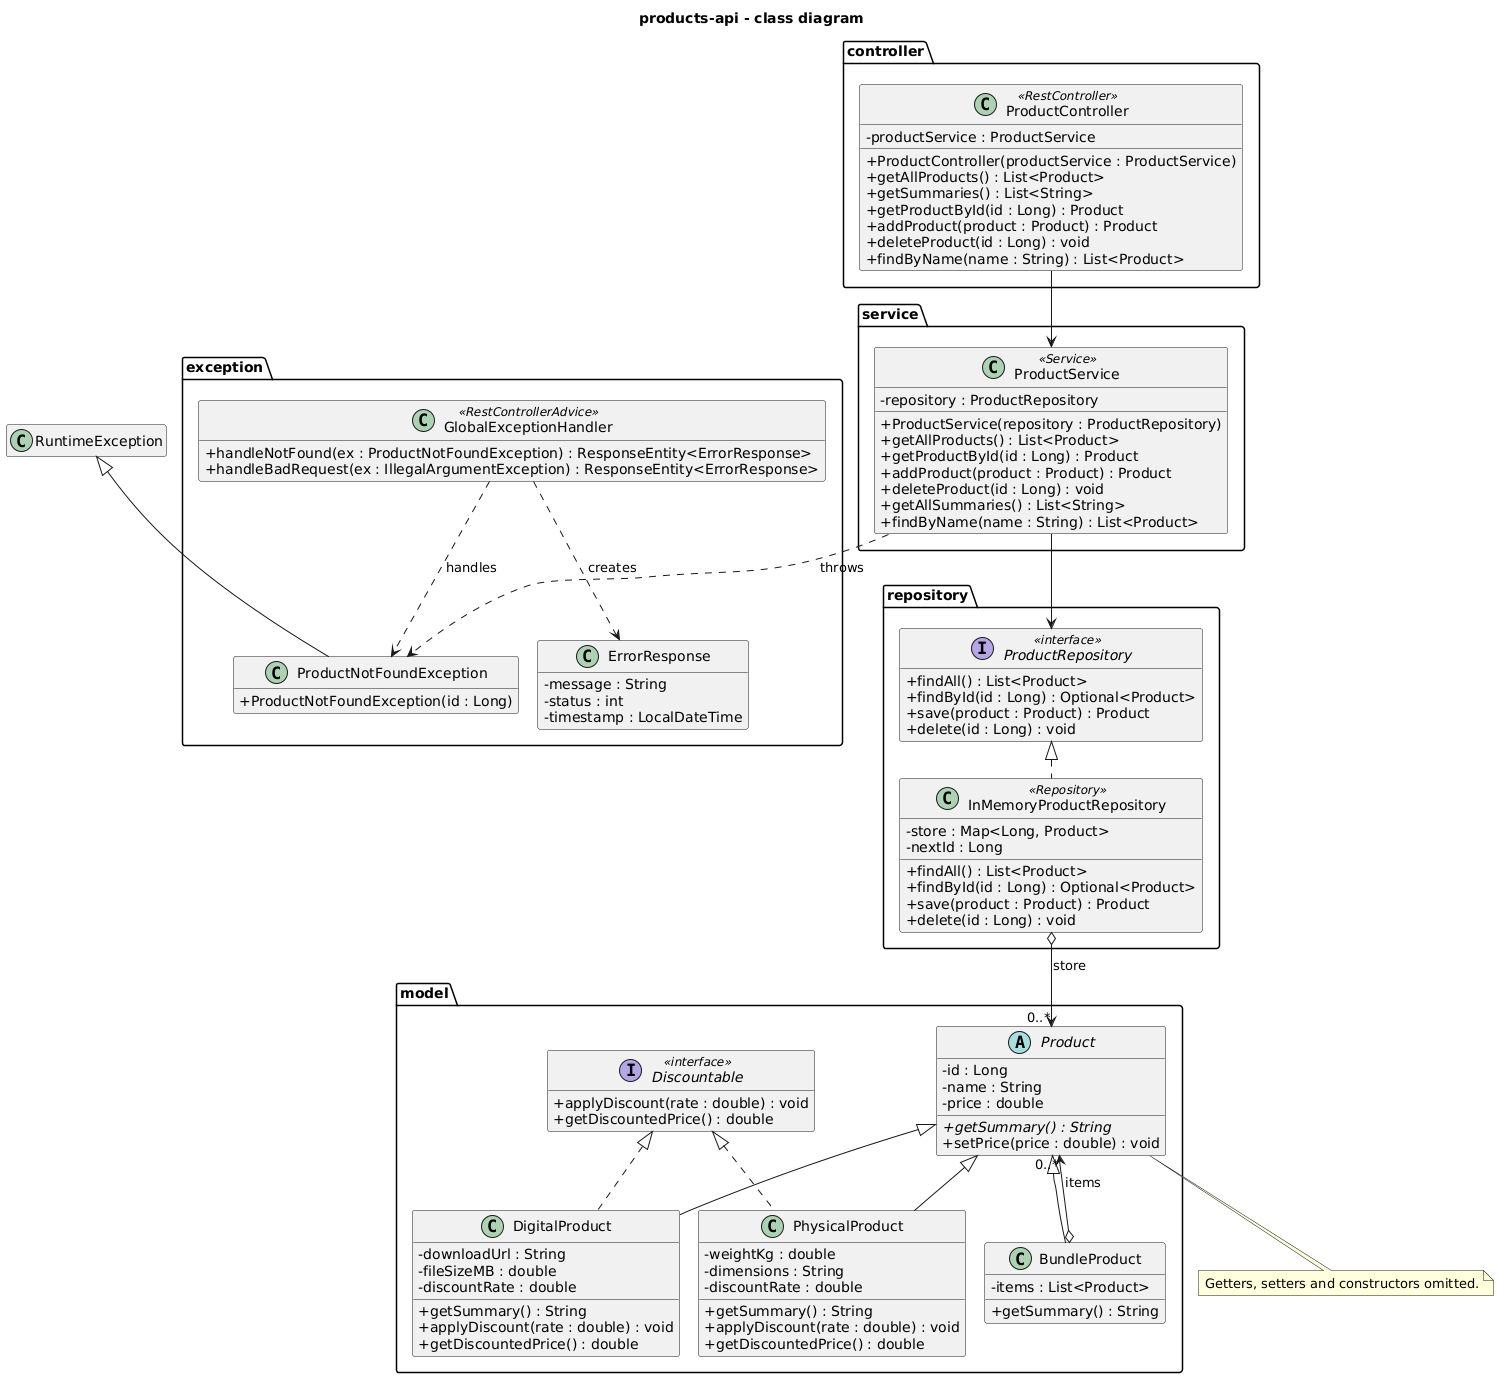

The diagram above was rendered by PlantUML. Its source (embedded in the PNG):
@startuml
!pragma layout smetana
skinparam classAttributeIconSize 0
hide empty members
title products-api - class diagram

package controller {
  class ProductController <<RestController>> {
    - productService : ProductService
    + ProductController(productService : ProductService)
    + getAllProducts() : List<Product>
    + getSummaries() : List<String>
    + getProductById(id : Long) : Product
    + addProduct(product : Product) : Product
    + deleteProduct(id : Long) : void
    + findByName(name : String) : List<Product>
  }
}

package service {
  class ProductService <<Service>> {
    - repository : ProductRepository
    + ProductService(repository : ProductRepository)
    + getAllProducts() : List<Product>
    + getProductById(id : Long) : Product
    + addProduct(product : Product) : Product
    + deleteProduct(id : Long) : void
    + getAllSummaries() : List<String>
    + findByName(name : String) : List<Product>
  }
}

package repository {
  interface ProductRepository <<interface>> {
    + findAll() : List<Product>
    + findById(id : Long) : Optional<Product>
    + save(product : Product) : Product
    + delete(id : Long) : void
  }
  class InMemoryProductRepository <<Repository>> {
    - store : Map<Long, Product>
    - nextId : Long
    + findAll() : List<Product>
    + findById(id : Long) : Optional<Product>
    + save(product : Product) : Product
    + delete(id : Long) : void
  }
}

package exception {
  class GlobalExceptionHandler <<RestControllerAdvice>> {
    + handleNotFound(ex : ProductNotFoundException) : ResponseEntity<ErrorResponse>
    + handleBadRequest(ex : IllegalArgumentException) : ResponseEntity<ErrorResponse>
  }
  class ProductNotFoundException {
    + ProductNotFoundException(id : Long)
  }
  class ErrorResponse {
    - message : String
    - status : int
    - timestamp : LocalDateTime
  }
}

package model {
  abstract class Product {
    - id : Long
    - name : String
    - price : double
    + {abstract} getSummary() : String
    + setPrice(price : double) : void
  }
  interface Discountable <<interface>> {
    + applyDiscount(rate : double) : void
    + getDiscountedPrice() : double
  }
  class DigitalProduct {
    - downloadUrl : String
    - fileSizeMB : double
    - discountRate : double
    + getSummary() : String
    + applyDiscount(rate : double) : void
    + getDiscountedPrice() : double
  }
  class PhysicalProduct {
    - weightKg : double
    - dimensions : String
    - discountRate : double
    + getSummary() : String
    + applyDiscount(rate : double) : void
    + getDiscountedPrice() : double
  }
  class BundleProduct {
    - items : List<Product>
    + getSummary() : String
  }
}

class RuntimeException

' association: a field of that type (solid line, open arrowhead)
ProductController --> ProductService
ProductService --> ProductRepository

' realisation: dashed line, hollow triangle at the interface
ProductRepository <|.. InMemoryProductRepository
Discountable <|.. DigitalProduct
Discountable <|.. PhysicalProduct

' inheritance: solid line, hollow triangle at the parent
Product <|-- DigitalProduct
Product <|-- PhysicalProduct
Product <|-- BundleProduct
RuntimeException <|-- ProductNotFoundException

' aggregation: these classes hold products
BundleProduct o--> "0..*" Product : items
InMemoryProductRepository o--> "0..*" Product : store

' dependency: uses or throws, no field (dashed line, open arrowhead)
ProductService ..> ProductNotFoundException : throws
GlobalExceptionHandler ..> ProductNotFoundException : handles
GlobalExceptionHandler ..> ErrorResponse : creates

note bottom of Product
  Getters, setters and constructors omitted.
end note
@enduml